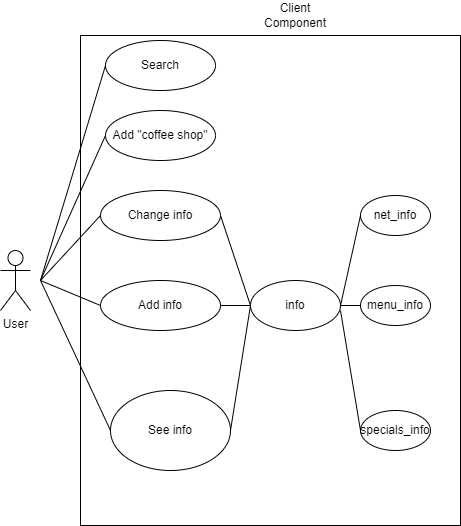

The diagram above was exported from draw.io. Its source (the exported page's mxGraphModel, read from the mxfile embedded in the PNG):
<mxGraphModel dx="1038" dy="600" grid="1" gridSize="10" guides="1" tooltips="1" connect="1" arrows="1" fold="1" page="1" pageScale="1" pageWidth="827" pageHeight="1169" math="0" shadow="0">
  <root>
    <mxCell id="0" />
    <mxCell id="1" parent="0" />
    <mxCell id="_Z8eGnX_b-X72xFhB8Ff-1" value="User&lt;br&gt;" style="shape=umlActor;verticalLabelPosition=bottom;verticalAlign=top;html=1;outlineConnect=0;" vertex="1" parent="1">
      <mxGeometry x="30" y="260" width="30" height="60" as="geometry" />
    </mxCell>
    <mxCell id="_Z8eGnX_b-X72xFhB8Ff-5" value="" style="rounded=0;whiteSpace=wrap;html=1;" vertex="1" parent="1">
      <mxGeometry x="110" y="45" width="380" height="490" as="geometry" />
    </mxCell>
    <mxCell id="_Z8eGnX_b-X72xFhB8Ff-6" value="Client Component" style="text;html=1;strokeColor=none;fillColor=none;align=center;verticalAlign=middle;whiteSpace=wrap;rounded=0;" vertex="1" parent="1">
      <mxGeometry x="295" y="10" width="60" height="30" as="geometry" />
    </mxCell>
    <mxCell id="_Z8eGnX_b-X72xFhB8Ff-7" value="Search" style="ellipse;whiteSpace=wrap;html=1;" vertex="1" parent="1">
      <mxGeometry x="135" y="50" width="110" height="50" as="geometry" />
    </mxCell>
    <mxCell id="_Z8eGnX_b-X72xFhB8Ff-8" value="Add &quot;coffee shop&quot;" style="ellipse;whiteSpace=wrap;html=1;" vertex="1" parent="1">
      <mxGeometry x="135" y="120" width="110" height="50" as="geometry" />
    </mxCell>
    <mxCell id="_Z8eGnX_b-X72xFhB8Ff-9" value="See info" style="ellipse;whiteSpace=wrap;html=1;" vertex="1" parent="1">
      <mxGeometry x="140" y="400" width="120" height="80" as="geometry" />
    </mxCell>
    <mxCell id="_Z8eGnX_b-X72xFhB8Ff-10" value="net_info" style="ellipse;whiteSpace=wrap;html=1;" vertex="1" parent="1">
      <mxGeometry x="390" y="205" width="70" height="40" as="geometry" />
    </mxCell>
    <mxCell id="_Z8eGnX_b-X72xFhB8Ff-11" value="menu_info" style="ellipse;whiteSpace=wrap;html=1;" vertex="1" parent="1">
      <mxGeometry x="390" y="295" width="70" height="40" as="geometry" />
    </mxCell>
    <mxCell id="_Z8eGnX_b-X72xFhB8Ff-12" value="specials_info" style="ellipse;whiteSpace=wrap;html=1;" vertex="1" parent="1">
      <mxGeometry x="390" y="420" width="70" height="40" as="geometry" />
    </mxCell>
    <mxCell id="_Z8eGnX_b-X72xFhB8Ff-13" value="" style="endArrow=none;html=1;rounded=0;entryX=0;entryY=0.5;entryDx=0;entryDy=0;" edge="1" parent="1" target="_Z8eGnX_b-X72xFhB8Ff-9">
      <mxGeometry width="50" height="50" relative="1" as="geometry">
        <mxPoint x="70" y="290" as="sourcePoint" />
        <mxPoint x="440" y="280" as="targetPoint" />
      </mxGeometry>
    </mxCell>
    <mxCell id="_Z8eGnX_b-X72xFhB8Ff-15" value="" style="endArrow=none;html=1;rounded=0;exitX=0;exitY=0.5;exitDx=0;exitDy=0;" edge="1" parent="1" source="_Z8eGnX_b-X72xFhB8Ff-8">
      <mxGeometry width="50" height="50" relative="1" as="geometry">
        <mxPoint x="390" y="330" as="sourcePoint" />
        <mxPoint x="70" y="290" as="targetPoint" />
      </mxGeometry>
    </mxCell>
    <mxCell id="_Z8eGnX_b-X72xFhB8Ff-16" value="" style="endArrow=none;html=1;rounded=0;exitX=0;exitY=0.5;exitDx=0;exitDy=0;" edge="1" parent="1" source="_Z8eGnX_b-X72xFhB8Ff-7">
      <mxGeometry width="50" height="50" relative="1" as="geometry">
        <mxPoint x="90" y="310" as="sourcePoint" />
        <mxPoint x="70" y="290" as="targetPoint" />
      </mxGeometry>
    </mxCell>
    <mxCell id="_Z8eGnX_b-X72xFhB8Ff-20" value="Change info" style="ellipse;whiteSpace=wrap;html=1;" vertex="1" parent="1">
      <mxGeometry x="130" y="200" width="120" height="50" as="geometry" />
    </mxCell>
    <mxCell id="_Z8eGnX_b-X72xFhB8Ff-21" value="Add info" style="ellipse;whiteSpace=wrap;html=1;" vertex="1" parent="1">
      <mxGeometry x="130" y="290" width="120" height="50" as="geometry" />
    </mxCell>
    <mxCell id="_Z8eGnX_b-X72xFhB8Ff-23" value="" style="endArrow=none;html=1;rounded=0;entryX=0;entryY=0.5;entryDx=0;entryDy=0;" edge="1" parent="1" target="_Z8eGnX_b-X72xFhB8Ff-20">
      <mxGeometry width="50" height="50" relative="1" as="geometry">
        <mxPoint x="70" y="290" as="sourcePoint" />
        <mxPoint x="440" y="280" as="targetPoint" />
      </mxGeometry>
    </mxCell>
    <mxCell id="_Z8eGnX_b-X72xFhB8Ff-25" value="" style="endArrow=none;html=1;rounded=0;entryX=0;entryY=0.5;entryDx=0;entryDy=0;" edge="1" parent="1" target="_Z8eGnX_b-X72xFhB8Ff-21">
      <mxGeometry width="50" height="50" relative="1" as="geometry">
        <mxPoint x="70" y="290" as="sourcePoint" />
        <mxPoint x="440" y="280" as="targetPoint" />
      </mxGeometry>
    </mxCell>
    <mxCell id="_Z8eGnX_b-X72xFhB8Ff-26" value="info" style="ellipse;whiteSpace=wrap;html=1;" vertex="1" parent="1">
      <mxGeometry x="280" y="290" width="90" height="50" as="geometry" />
    </mxCell>
    <mxCell id="_Z8eGnX_b-X72xFhB8Ff-27" value="" style="endArrow=none;html=1;rounded=0;exitX=0;exitY=0.5;exitDx=0;exitDy=0;entryX=1;entryY=0.5;entryDx=0;entryDy=0;" edge="1" parent="1" source="_Z8eGnX_b-X72xFhB8Ff-26" target="_Z8eGnX_b-X72xFhB8Ff-20">
      <mxGeometry width="50" height="50" relative="1" as="geometry">
        <mxPoint x="390" y="330" as="sourcePoint" />
        <mxPoint x="440" y="280" as="targetPoint" />
      </mxGeometry>
    </mxCell>
    <mxCell id="_Z8eGnX_b-X72xFhB8Ff-28" value="" style="endArrow=none;html=1;rounded=0;entryX=1;entryY=0.5;entryDx=0;entryDy=0;exitX=0;exitY=0.5;exitDx=0;exitDy=0;" edge="1" parent="1" source="_Z8eGnX_b-X72xFhB8Ff-26" target="_Z8eGnX_b-X72xFhB8Ff-21">
      <mxGeometry width="50" height="50" relative="1" as="geometry">
        <mxPoint x="270" y="310" as="sourcePoint" />
        <mxPoint x="440" y="280" as="targetPoint" />
      </mxGeometry>
    </mxCell>
    <mxCell id="_Z8eGnX_b-X72xFhB8Ff-30" value="" style="endArrow=none;html=1;rounded=0;exitX=1;exitY=0.5;exitDx=0;exitDy=0;entryX=0;entryY=0.5;entryDx=0;entryDy=0;" edge="1" parent="1" source="_Z8eGnX_b-X72xFhB8Ff-9" target="_Z8eGnX_b-X72xFhB8Ff-26">
      <mxGeometry width="50" height="50" relative="1" as="geometry">
        <mxPoint x="390" y="330" as="sourcePoint" />
        <mxPoint x="440" y="280" as="targetPoint" />
      </mxGeometry>
    </mxCell>
    <mxCell id="_Z8eGnX_b-X72xFhB8Ff-31" value="" style="endArrow=none;html=1;rounded=0;exitX=1;exitY=0.5;exitDx=0;exitDy=0;entryX=0;entryY=0.5;entryDx=0;entryDy=0;" edge="1" parent="1" source="_Z8eGnX_b-X72xFhB8Ff-26" target="_Z8eGnX_b-X72xFhB8Ff-10">
      <mxGeometry width="50" height="50" relative="1" as="geometry">
        <mxPoint x="390" y="330" as="sourcePoint" />
        <mxPoint x="440" y="280" as="targetPoint" />
      </mxGeometry>
    </mxCell>
    <mxCell id="_Z8eGnX_b-X72xFhB8Ff-32" value="" style="endArrow=none;html=1;rounded=0;exitX=1;exitY=0.5;exitDx=0;exitDy=0;entryX=0;entryY=0.5;entryDx=0;entryDy=0;" edge="1" parent="1" source="_Z8eGnX_b-X72xFhB8Ff-26" target="_Z8eGnX_b-X72xFhB8Ff-11">
      <mxGeometry width="50" height="50" relative="1" as="geometry">
        <mxPoint x="390" y="330" as="sourcePoint" />
        <mxPoint x="440" y="280" as="targetPoint" />
      </mxGeometry>
    </mxCell>
    <mxCell id="_Z8eGnX_b-X72xFhB8Ff-33" value="" style="endArrow=none;html=1;rounded=0;entryX=0;entryY=0.5;entryDx=0;entryDy=0;" edge="1" parent="1" target="_Z8eGnX_b-X72xFhB8Ff-12">
      <mxGeometry width="50" height="50" relative="1" as="geometry">
        <mxPoint x="370" y="320" as="sourcePoint" />
        <mxPoint x="440" y="280" as="targetPoint" />
      </mxGeometry>
    </mxCell>
  </root>
</mxGraphModel>